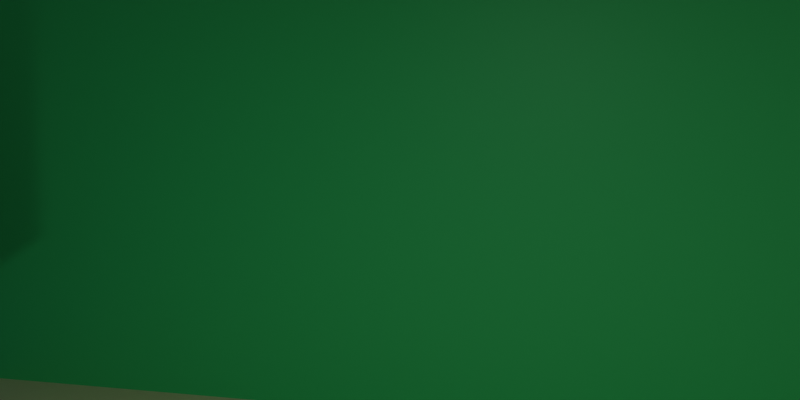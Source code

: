 # Source: Random_Content_Point.blend  (saved by Blender 2.93.20; exported with 4.5.12 LTS)
import bpy
from mathutils import Matrix  # noqa: F401  (used for matrix-valued properties, if any)

bpy.ops.wm.read_factory_settings(use_empty=True)
scene = bpy.context.scene
scene.name = 'Scene'

# ---- collections
col_collection = bpy.data.collections.new('Collection'); scene.collection.children.link(col_collection)

# ---- materials (node trees are filled in below, after node groups)
mat_wall_col_004 = bpy.data.materials.new('Wall Col.004')
mat_wall_col_002 = bpy.data.materials.new('Wall Col.002')
mat_wall_col_001 = bpy.data.materials.new('Wall Col.001')
mat_wall_col = bpy.data.materials.new('Wall Col')
mat_wall_col_003 = bpy.data.materials.new('Wall Col.003')

# ---- material node trees
mat_wall_col_004.use_nodes = True; mat_wall_col_004.node_tree.nodes.clear()
_N = mat_wall_col_004.node_tree.nodes; _L = mat_wall_col_004.node_tree.links
n0 = _N.new('ShaderNodeBsdfPrincipled'); n0.name = 'Principled BSDF'; n0.location = (10, 300)
n0.distribution = 'GGX'
n0.subsurface_method = 'BURLEY'
n0.inputs[0].default_value = (0.9021, 0.8202, 0.4836, 1.0)
n0.inputs[3].default_value = 1.45
n0.inputs[27].default_value = (0.0, 0.0, 0.0, 1.0)
n0.inputs[28].default_value = 1.0
n1 = _N.new('ShaderNodeOutputMaterial'); n1.name = 'Material Output'; n1.location = (300, 300)
_L.new(n0.outputs[0], n1.inputs[0])
n1.is_active_output = True
mat_wall_col_002.use_nodes = True; mat_wall_col_002.node_tree.nodes.clear()
_N = mat_wall_col_002.node_tree.nodes; _L = mat_wall_col_002.node_tree.links
n0 = _N.new('ShaderNodeBsdfPrincipled'); n0.name = 'Principled BSDF'; n0.location = (10, 300)
n0.distribution = 'GGX'
n0.subsurface_method = 'BURLEY'
n0.inputs[0].default_value = (0.7012, 0.4681, 0.9037, 1.0)
n0.inputs[3].default_value = 1.45
n0.inputs[27].default_value = (0.0, 0.0, 0.0, 1.0)
n0.inputs[28].default_value = 1.0
n1 = _N.new('ShaderNodeOutputMaterial'); n1.name = 'Material Output'; n1.location = (300, 300)
_L.new(n0.outputs[0], n1.inputs[0])
n1.is_active_output = True
mat_wall_col_001.use_nodes = True; mat_wall_col_001.node_tree.nodes.clear()
_N = mat_wall_col_001.node_tree.nodes; _L = mat_wall_col_001.node_tree.links
n0 = _N.new('ShaderNodeBsdfPrincipled'); n0.name = 'Principled BSDF'; n0.location = (10, 300)
n0.distribution = 'GGX'
n0.subsurface_method = 'BURLEY'
n0.inputs[0].default_value = (0.05283, 0.825, 0.2355, 1.0)
n0.inputs[3].default_value = 1.45
n0.inputs[27].default_value = (0.0, 0.0, 0.0, 1.0)
n0.inputs[28].default_value = 1.0
n1 = _N.new('ShaderNodeOutputMaterial'); n1.name = 'Material Output'; n1.location = (300, 300)
_L.new(n0.outputs[0], n1.inputs[0])
n1.is_active_output = True
mat_wall_col.use_nodes = True; mat_wall_col.node_tree.nodes.clear()
_N = mat_wall_col.node_tree.nodes; _L = mat_wall_col.node_tree.links
n0 = _N.new('ShaderNodeBsdfPrincipled'); n0.name = 'Principled BSDF'; n0.location = (10, 300)
n0.distribution = 'GGX'
n0.subsurface_method = 'BURLEY'
n0.inputs[0].default_value = (0.8905, 0.4353, 0.3682, 1.0)
n0.inputs[3].default_value = 1.45
n0.inputs[27].default_value = (0.0, 0.0, 0.0, 1.0)
n0.inputs[28].default_value = 1.0
n1 = _N.new('ShaderNodeOutputMaterial'); n1.name = 'Material Output'; n1.location = (300, 300)
_L.new(n0.outputs[0], n1.inputs[0])
n1.is_active_output = True
mat_wall_col_003.use_nodes = True; mat_wall_col_003.node_tree.nodes.clear()
_N = mat_wall_col_003.node_tree.nodes; _L = mat_wall_col_003.node_tree.links
n0 = _N.new('ShaderNodeBsdfPrincipled'); n0.name = 'Principled BSDF'; n0.location = (10, 300)
n0.distribution = 'GGX'
n0.subsurface_method = 'BURLEY'
n0.inputs[0].default_value = (0.1695, 0.4463, 0.8454, 1.0)
n0.inputs[3].default_value = 1.45
n0.inputs[27].default_value = (0.0, 0.0, 0.0, 1.0)
n0.inputs[28].default_value = 1.0
n1 = _N.new('ShaderNodeOutputMaterial'); n1.name = 'Material Output'; n1.location = (300, 300)
_L.new(n0.outputs[0], n1.inputs[0])
n1.is_active_output = True

# ---- world
world_world = bpy.data.worlds.new('World'); scene.world = world_world
world_world.use_nodes = True; world_world.node_tree.nodes.clear()
_N = world_world.node_tree.nodes; _L = world_world.node_tree.links
n0 = _N.new('ShaderNodeOutputWorld'); n0.name = 'World Output'; n0.location = (300, 300)
n1 = _N.new('ShaderNodeBackground'); n1.name = 'Background'; n1.location = (10, 300)
n1.inputs[0].default_value = (0.05088, 0.05088, 0.05088, 1.0)
_L.new(n1.outputs[0], n0.inputs[0])
n0.is_active_output = True
world_world.color = (0.05088, 0.05088, 0.05088)
world_world.use_sun_shadow = False
world_world.sun_shadow_jitter_overblur = 0.0

# ---- cameras
cam_camera = bpy.data.cameras.new('Camera')
cam_camera.clip_end = 100.0
cam_camera.lens = 30.0
cam_camera.ortho_scale = 7.314

# ---- lights
light_point = bpy.data.lights.new('Point', 'AREA')
light_point.transmission_factor = 0.0
light_point.use_custom_distance = True
light_point.energy = 196.3
light_point.shadow_soft_size = 0.25
light_point.shadow_maximum_resolution = 0.006
light_point.use_absolute_resolution = True

# ---- meshes
me_cube_005 = bpy.data.meshes.new('Cube.005')
me_cube_005.from_pydata([(-1.0, -1.0, -1.0), (-1.0, -1.0, 1.0), (-1.0, 1.0, -1.0), (-1.0, 1.0, 1.0), (1.0, -1.0, -1.0), (1.0, -1.0, 1.0), (1.0, 1.0, -1.0), (1.0, 1.0, 1.0)], [], [(0, 1, 3, 2), (2, 3, 7, 6), (6, 7, 5, 4), (4, 5, 1, 0), (2, 6, 4, 0), (7, 3, 1, 5)])
_uv = me_cube_005.uv_layers.new(name='UVMap')
_uv.uv.foreach_set('vector', [0.375, 0.0, 0.625, 0.0, 0.625, 0.25, 0.375, 0.25, 0.375, 0.25, 0.625, 0.25, 0.625, 0.5, 0.375, 0.5, 0.375, 0.5, 0.625, 0.5, 0.625, 0.75, 0.375, 0.75, 0.375, 0.75, 0.625, 0.75, 0.625, 1.0, 0.375, 1.0, 0.125, 0.5, 0.375, 0.5, 0.375, 0.75, 0.125, 0.75, 0.625, 0.5, 0.875, 0.5, 0.875, 0.75, 0.625, 0.75])
me_cube_005.use_remesh_fix_poles = True
me_cube_005.use_remesh_preserve_attributes = False
me_cube_005.update()
me_cube = bpy.data.meshes.new('Cube')
me_cube.from_pydata([(1.0, 1.0, 1.0), (1.0, 1.0, -1.0), (1.0, -1.0, 1.0), (1.0, -1.0, -1.0), (-1.0, 1.0, 1.0), (-1.0, 1.0, -1.0), (-1.0, -1.0, 1.0), (-1.0, -1.0, -1.0)], [], [(0, 4, 6, 2), (3, 2, 6, 7), (7, 6, 4, 5), (5, 1, 3, 7), (1, 0, 2, 3), (5, 4, 0, 1)])
_uv = me_cube.uv_layers.new(name='UVMap')
_uv.uv.foreach_set('vector', [0.625, 0.5, 0.875, 0.5, 0.875, 0.75, 0.625, 0.75, 0.375, 0.75, 0.625, 0.75, 0.625, 1.0, 0.375, 1.0, 0.375, 0.0, 0.625, 0.0, 0.625, 0.25, 0.375, 0.25, 0.125, 0.5, 0.375, 0.5, 0.375, 0.75, 0.125, 0.75, 0.375, 0.5, 0.625, 0.5, 0.625, 0.75, 0.375, 0.75, 0.375, 0.25, 0.625, 0.25, 0.625, 0.5, 0.375, 0.5])
me_cube.materials.append(mat_wall_col_004)
me_cube.use_remesh_preserve_volume = False
me_cube.use_remesh_preserve_attributes = False
me_cube.use_mirror_vertex_groups = False
me_cube.update()
me_cube_001 = bpy.data.meshes.new('Cube.001')
me_cube_001.from_pydata([(-1.0, -1.0, -1.0), (-1.0, -1.0, 1.0), (-1.0, 1.0, -1.0), (-1.0, 1.0, 1.0), (1.0, -1.0, -1.0), (1.0, -1.0, 1.0), (1.0, 1.0, -1.0), (1.0, 1.0, 1.0)], [], [(0, 1, 3, 2), (2, 3, 7, 6), (6, 7, 5, 4), (4, 5, 1, 0), (2, 6, 4, 0), (7, 3, 1, 5)])
_uv = me_cube_001.uv_layers.new(name='UVMap')
_uv.uv.foreach_set('vector', [0.375, 0.0, 0.625, 0.0, 0.625, 0.25, 0.375, 0.25, 0.375, 0.25, 0.625, 0.25, 0.625, 0.5, 0.375, 0.5, 0.375, 0.5, 0.625, 0.5, 0.625, 0.75, 0.375, 0.75, 0.375, 0.75, 0.625, 0.75, 0.625, 1.0, 0.375, 1.0, 0.125, 0.5, 0.375, 0.5, 0.375, 0.75, 0.125, 0.75, 0.625, 0.5, 0.875, 0.5, 0.875, 0.75, 0.625, 0.75])
me_cube_001.materials.append(mat_wall_col_002)
me_cube_001.use_remesh_fix_poles = True
me_cube_001.use_remesh_preserve_attributes = False
me_cube_001.update()
me_cube_002 = bpy.data.meshes.new('Cube.002')
me_cube_002.from_pydata([(-1.0, -1.0, -1.0), (-1.0, -1.0, 1.0), (-1.0, 1.0, -1.0), (-1.0, 1.0, 1.0), (1.0, -1.0, -1.0), (1.0, -1.0, 1.0), (1.0, 1.0, -1.0), (1.0, 1.0, 1.0)], [], [(0, 1, 3, 2), (2, 3, 7, 6), (6, 7, 5, 4), (4, 5, 1, 0), (2, 6, 4, 0), (7, 3, 1, 5)])
_uv = me_cube_002.uv_layers.new(name='UVMap')
_uv.uv.foreach_set('vector', [0.375, 0.0, 0.625, 0.0, 0.625, 0.25, 0.375, 0.25, 0.375, 0.25, 0.625, 0.25, 0.625, 0.5, 0.375, 0.5, 0.375, 0.5, 0.625, 0.5, 0.625, 0.75, 0.375, 0.75, 0.375, 0.75, 0.625, 0.75, 0.625, 1.0, 0.375, 1.0, 0.125, 0.5, 0.375, 0.5, 0.375, 0.75, 0.125, 0.75, 0.625, 0.5, 0.875, 0.5, 0.875, 0.75, 0.625, 0.75])
me_cube_002.materials.append(mat_wall_col_001)
me_cube_002.use_remesh_fix_poles = True
me_cube_002.use_remesh_preserve_attributes = False
me_cube_002.update()
me_cube_003 = bpy.data.meshes.new('Cube.003')
me_cube_003.from_pydata([(-1.0, -1.0, -1.0), (-1.0, -1.0, 1.0), (-1.0, 1.0, -1.0), (-1.0, 1.0, 1.0), (1.0, -1.0, -1.0), (1.0, -1.0, 1.0), (1.0, 1.0, -1.0), (1.0, 1.0, 1.0)], [], [(0, 1, 3, 2), (2, 3, 7, 6), (6, 7, 5, 4), (4, 5, 1, 0), (2, 6, 4, 0), (7, 3, 1, 5)])
_uv = me_cube_003.uv_layers.new(name='UVMap')
_uv.uv.foreach_set('vector', [0.375, 0.0, 0.625, 0.0, 0.625, 0.25, 0.375, 0.25, 0.375, 0.25, 0.625, 0.25, 0.625, 0.5, 0.375, 0.5, 0.375, 0.5, 0.625, 0.5, 0.625, 0.75, 0.375, 0.75, 0.375, 0.75, 0.625, 0.75, 0.625, 1.0, 0.375, 1.0, 0.125, 0.5, 0.375, 0.5, 0.375, 0.75, 0.125, 0.75, 0.625, 0.5, 0.875, 0.5, 0.875, 0.75, 0.625, 0.75])
me_cube_003.materials.append(mat_wall_col)
me_cube_003.use_remesh_fix_poles = True
me_cube_003.use_remesh_preserve_attributes = False
me_cube_003.update()
me_cube_004 = bpy.data.meshes.new('Cube.004')
me_cube_004.from_pydata([(-1.0, -1.0, -1.0), (-1.0, -1.0, 1.0), (-1.0, 1.0, -1.0), (-1.0, 1.0, 1.0), (1.0, -1.0, -1.0), (1.0, -1.0, 1.0), (1.0, 1.0, -1.0), (1.0, 1.0, 1.0)], [], [(0, 1, 3, 2), (2, 3, 7, 6), (6, 7, 5, 4), (4, 5, 1, 0), (2, 6, 4, 0), (7, 3, 1, 5)])
_uv = me_cube_004.uv_layers.new(name='UVMap')
_uv.uv.foreach_set('vector', [0.375, 0.0, 0.625, 0.0, 0.625, 0.25, 0.375, 0.25, 0.375, 0.25, 0.625, 0.25, 0.625, 0.5, 0.375, 0.5, 0.375, 0.5, 0.625, 0.5, 0.625, 0.75, 0.375, 0.75, 0.375, 0.75, 0.625, 0.75, 0.625, 1.0, 0.375, 1.0, 0.125, 0.5, 0.375, 0.5, 0.375, 0.75, 0.125, 0.75, 0.625, 0.5, 0.875, 0.5, 0.875, 0.75, 0.625, 0.75])
me_cube_004.materials.append(mat_wall_col_003)
me_cube_004.use_remesh_fix_poles = True
me_cube_004.use_remesh_preserve_attributes = False
me_cube_004.update()

# ---- objects
ob_cube = bpy.data.objects.new('Cube', me_cube_005)
ob_wall04 = bpy.data.objects.new('Wall04', me_cube)
ob_camera = bpy.data.objects.new('Camera', cam_camera)
ob_wall02 = bpy.data.objects.new('Wall02', me_cube_001)
ob_wall01 = bpy.data.objects.new('Wall01', me_cube_002)
ob_wall00 = bpy.data.objects.new('Wall00', me_cube_003)
ob_wall03 = bpy.data.objects.new('Wall03', me_cube_004)
ob_point = bpy.data.objects.new('Point', light_point)

# ---- transforms, parenting, visibility, modifiers, constraints
ob_cube.location = (5.003, -3.533, 8.569)
ob_wall04.location = (0.0, 0.0, 0.0)
ob_wall04.scale = (12.5, 12.5, 0.25)
ob_wall04.lock_rotations_4d = False
ob_wall04.empty_display_type = 'ARROWS'
ob_wall04.lineart.crease_threshold = 0.0
ob_camera.location = (0.0, 0.0, 5.0)
ob_camera.rotation_euler = (1.518, 0.0, 3.368)
ob_camera.lock_rotations_4d = False
ob_camera.empty_display_type = 'ARROWS'
ob_camera.color = (0.0, 0.0, 0.0, 0.0)
ob_camera.display_type = 'WIRE'
ob_camera.lineart.crease_threshold = 0.0
ob_wall02.location = (0.0, 12.5, 6.25)
ob_wall02.scale = (12.5, 0.25, 6.25)
ob_wall01.location = (0.0, -12.5, 6.25)
ob_wall01.scale = (12.5, 0.25, 6.25)
ob_wall00.location = (-12.5, 0.0, 6.25)
ob_wall00.rotation_euler = (0.0, -0.0, 1.571)
ob_wall00.scale = (12.5, 0.25, 6.25)
ob_wall03.location = (12.5, 0.0, 6.25)
ob_wall03.rotation_euler = (0.0, -0.0, 1.571)
ob_wall03.scale = (12.5, 0.25, 6.25)
ob_point.location = (0.0, 0.0, 10.0)

# ---- collection membership
scene.collection.objects.link(ob_cube)
col_collection.objects.link(ob_wall04)
col_collection.objects.link(ob_camera)
col_collection.objects.link(ob_wall02)
col_collection.objects.link(ob_wall01)
col_collection.objects.link(ob_wall00)
col_collection.objects.link(ob_wall03)
col_collection.objects.link(ob_point)

# ---- scene / render settings (as saved in the file)
scene.camera = ob_camera
scene.frame_start = 1; scene.frame_end = 250; scene.frame_set(2)
scene.render.engine = 'CYCLES'
scene.render.image_settings.color_mode = 'RGB'
scene.render.resolution_x = 2048
scene.render.resolution_y = 1024
scene.cycles.feature_set = 'EXPERIMENTAL'
scene.cycles.samples = 256
scene.cycles.sampling_pattern = 'TABULATED_SOBOL'
scene.cycles.adaptive_threshold = 0.0
scene.cycles.use_light_tree = False
scene.view_settings.view_transform = 'Filmic'
bpy.context.view_layer.update()

